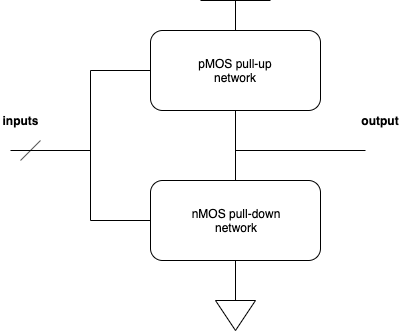

The diagram above was exported from draw.io. Its source (the exported page's mxGraphModel, read from the mxfile embedded in the PNG):
<mxGraphModel dx="786" dy="580" grid="1" gridSize="10" guides="1" tooltips="1" connect="1" arrows="1" fold="1" page="1" pageScale="1" pageWidth="850" pageHeight="1100" math="0" shadow="0">
  <root>
    <mxCell id="ZWB1zobzVvxpR5oQ8JdX-0" />
    <mxCell id="ZWB1zobzVvxpR5oQ8JdX-1" parent="ZWB1zobzVvxpR5oQ8JdX-0" />
    <mxCell id="ZWB1zobzVvxpR5oQ8JdX-2" value="pMOS pull-up&lt;br&gt;network" style="rounded=1;whiteSpace=wrap;html=1;" vertex="1" parent="ZWB1zobzVvxpR5oQ8JdX-1">
      <mxGeometry x="260" y="130" width="170" height="80" as="geometry" />
    </mxCell>
    <mxCell id="ZWB1zobzVvxpR5oQ8JdX-3" value="nMOS pull-down&lt;br&gt;network" style="rounded=1;whiteSpace=wrap;html=1;" vertex="1" parent="ZWB1zobzVvxpR5oQ8JdX-1">
      <mxGeometry x="260" y="280" width="170" height="80" as="geometry" />
    </mxCell>
    <mxCell id="ZWB1zobzVvxpR5oQ8JdX-4" value="" style="endArrow=none;html=1;entryX=0.5;entryY=1;entryDx=0;entryDy=0;exitX=0.5;exitY=0;exitDx=0;exitDy=0;" edge="1" parent="ZWB1zobzVvxpR5oQ8JdX-1" source="ZWB1zobzVvxpR5oQ8JdX-3" target="ZWB1zobzVvxpR5oQ8JdX-2">
      <mxGeometry width="50" height="50" relative="1" as="geometry">
        <mxPoint x="320" y="260" as="sourcePoint" />
        <mxPoint x="370" y="210" as="targetPoint" />
      </mxGeometry>
    </mxCell>
    <mxCell id="ZWB1zobzVvxpR5oQ8JdX-5" value="" style="endArrow=none;html=1;" edge="1" parent="ZWB1zobzVvxpR5oQ8JdX-1">
      <mxGeometry width="50" height="50" relative="1" as="geometry">
        <mxPoint x="345" y="250" as="sourcePoint" />
        <mxPoint x="475" y="250" as="targetPoint" />
      </mxGeometry>
    </mxCell>
    <mxCell id="ZWB1zobzVvxpR5oQ8JdX-6" value="&lt;b&gt;output&lt;/b&gt;" style="text;html=1;strokeColor=none;fillColor=none;align=center;verticalAlign=middle;whiteSpace=wrap;rounded=0;" vertex="1" parent="ZWB1zobzVvxpR5oQ8JdX-1">
      <mxGeometry x="470" y="210" width="40" height="20" as="geometry" />
    </mxCell>
    <mxCell id="ZWB1zobzVvxpR5oQ8JdX-7" value="" style="endArrow=none;html=1;entryX=0;entryY=0.5;entryDx=0;entryDy=0;" edge="1" parent="ZWB1zobzVvxpR5oQ8JdX-1" target="ZWB1zobzVvxpR5oQ8JdX-2">
      <mxGeometry width="50" height="50" relative="1" as="geometry">
        <mxPoint x="200" y="170" as="sourcePoint" />
        <mxPoint x="250" y="170" as="targetPoint" />
      </mxGeometry>
    </mxCell>
    <mxCell id="ZWB1zobzVvxpR5oQ8JdX-8" value="" style="endArrow=none;html=1;entryX=0;entryY=0.5;entryDx=0;entryDy=0;" edge="1" parent="ZWB1zobzVvxpR5oQ8JdX-1" target="ZWB1zobzVvxpR5oQ8JdX-3">
      <mxGeometry width="50" height="50" relative="1" as="geometry">
        <mxPoint x="200" y="320" as="sourcePoint" />
        <mxPoint x="230" y="320" as="targetPoint" />
      </mxGeometry>
    </mxCell>
    <mxCell id="ZWB1zobzVvxpR5oQ8JdX-9" value="" style="endArrow=none;html=1;" edge="1" parent="ZWB1zobzVvxpR5oQ8JdX-1">
      <mxGeometry width="50" height="50" relative="1" as="geometry">
        <mxPoint x="200" y="320" as="sourcePoint" />
        <mxPoint x="200" y="170" as="targetPoint" />
      </mxGeometry>
    </mxCell>
    <mxCell id="ZWB1zobzVvxpR5oQ8JdX-10" value="" style="endArrow=none;html=1;" edge="1" parent="ZWB1zobzVvxpR5oQ8JdX-1">
      <mxGeometry width="50" height="50" relative="1" as="geometry">
        <mxPoint x="120" y="250" as="sourcePoint" />
        <mxPoint x="200" y="250" as="targetPoint" />
      </mxGeometry>
    </mxCell>
    <mxCell id="ZWB1zobzVvxpR5oQ8JdX-11" value="" style="endArrow=none;html=1;" edge="1" parent="ZWB1zobzVvxpR5oQ8JdX-1">
      <mxGeometry width="50" height="50" relative="1" as="geometry">
        <mxPoint x="130" y="260" as="sourcePoint" />
        <mxPoint x="150" y="240" as="targetPoint" />
      </mxGeometry>
    </mxCell>
    <mxCell id="ZWB1zobzVvxpR5oQ8JdX-12" value="&lt;b&gt;inputs&lt;/b&gt;" style="text;html=1;strokeColor=none;fillColor=none;align=center;verticalAlign=middle;whiteSpace=wrap;rounded=0;" vertex="1" parent="ZWB1zobzVvxpR5oQ8JdX-1">
      <mxGeometry x="110" y="210" width="40" height="20" as="geometry" />
    </mxCell>
    <mxCell id="ZWB1zobzVvxpR5oQ8JdX-13" value="" style="endArrow=none;html=1;exitX=0.5;exitY=0;exitDx=0;exitDy=0;" edge="1" parent="ZWB1zobzVvxpR5oQ8JdX-1" source="ZWB1zobzVvxpR5oQ8JdX-2">
      <mxGeometry width="50" height="50" relative="1" as="geometry">
        <mxPoint x="320" y="130" as="sourcePoint" />
        <mxPoint x="345" y="100" as="targetPoint" />
      </mxGeometry>
    </mxCell>
    <mxCell id="ZWB1zobzVvxpR5oQ8JdX-14" value="" style="endArrow=none;html=1;" edge="1" parent="ZWB1zobzVvxpR5oQ8JdX-1">
      <mxGeometry width="50" height="50" relative="1" as="geometry">
        <mxPoint x="310" y="100" as="sourcePoint" />
        <mxPoint x="380" y="100" as="targetPoint" />
      </mxGeometry>
    </mxCell>
    <mxCell id="ZWB1zobzVvxpR5oQ8JdX-15" value="" style="endArrow=none;html=1;entryX=0.5;entryY=1;entryDx=0;entryDy=0;" edge="1" parent="ZWB1zobzVvxpR5oQ8JdX-1" target="ZWB1zobzVvxpR5oQ8JdX-3">
      <mxGeometry width="50" height="50" relative="1" as="geometry">
        <mxPoint x="345" y="400" as="sourcePoint" />
        <mxPoint x="350" y="380" as="targetPoint" />
      </mxGeometry>
    </mxCell>
    <mxCell id="ZWB1zobzVvxpR5oQ8JdX-16" value="" style="triangle;whiteSpace=wrap;html=1;direction=south;" vertex="1" parent="ZWB1zobzVvxpR5oQ8JdX-1">
      <mxGeometry x="325" y="400" width="40" height="30" as="geometry" />
    </mxCell>
  </root>
</mxGraphModel>